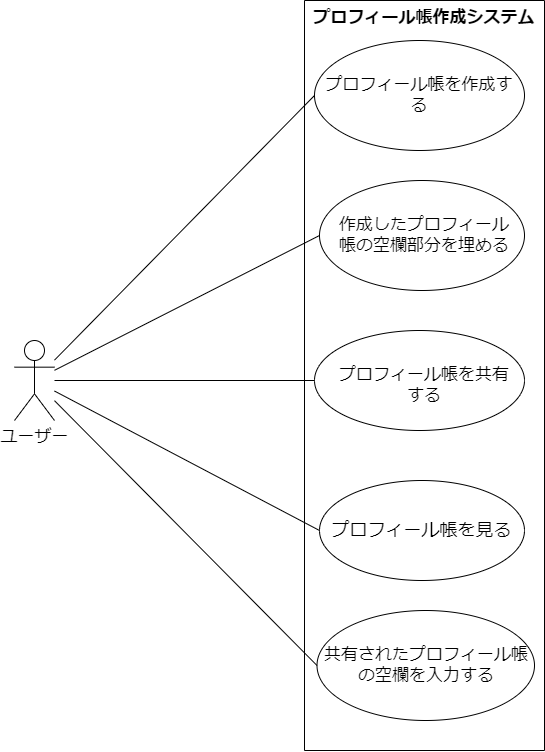

The diagram above was exported from draw.io. Its source (the exported page's mxGraphModel, read from the mxfile embedded in the PNG):
<mxGraphModel dx="1787" dy="835" grid="1" gridSize="10" guides="1" tooltips="1" connect="1" arrows="1" fold="1" page="1" pageScale="1" pageWidth="827" pageHeight="1169" math="0" shadow="0">
  <root>
    <mxCell id="0" />
    <mxCell id="1" parent="0" />
    <mxCell id="2" value="&lt;font style=&quot;font-size: 17px;&quot;&gt;ユーザー&lt;/font&gt;" style="shape=umlActor;verticalLabelPosition=bottom;verticalAlign=top;html=1;outlineConnect=0;" parent="1" vertex="1">
      <mxGeometry x="50" y="360" width="40" height="80" as="geometry" />
    </mxCell>
    <mxCell id="3" value="" style="ellipse;whiteSpace=wrap;html=1;" parent="1" vertex="1">
      <mxGeometry x="350" y="60" width="210" height="110" as="geometry" />
    </mxCell>
    <mxCell id="5" style="edgeStyle=none;html=1;exitX=1;exitY=1;exitDx=0;exitDy=0;" parent="1" source="4" target="3" edge="1">
      <mxGeometry relative="1" as="geometry" />
    </mxCell>
    <mxCell id="4" value="プロフィール帳を作成する" style="text;html=1;strokeColor=none;fillColor=none;align=center;verticalAlign=middle;whiteSpace=wrap;rounded=0;fontSize=17;" parent="1" vertex="1">
      <mxGeometry x="360" y="90" width="190" height="50" as="geometry" />
    </mxCell>
    <mxCell id="7" value="" style="ellipse;whiteSpace=wrap;html=1;" parent="1" vertex="1">
      <mxGeometry x="355" y="200" width="205" height="110" as="geometry" />
    </mxCell>
    <mxCell id="9" value="" style="ellipse;whiteSpace=wrap;html=1;" parent="1" vertex="1">
      <mxGeometry x="350" y="350" width="210" height="100" as="geometry" />
    </mxCell>
    <mxCell id="10" value="プロフィール帳を共有する" style="text;html=1;strokeColor=none;fillColor=none;align=center;verticalAlign=middle;whiteSpace=wrap;rounded=0;fontSize=17;" parent="1" vertex="1">
      <mxGeometry x="370" y="390" width="180" height="30" as="geometry" />
    </mxCell>
    <mxCell id="11" value="&lt;span style=&quot;font-size: 18px;&quot;&gt;プロフィール帳を見る&lt;/span&gt;" style="ellipse;whiteSpace=wrap;html=1;" parent="1" vertex="1">
      <mxGeometry x="355" y="500" width="205" height="100" as="geometry" />
    </mxCell>
    <mxCell id="12" value="&lt;font style=&quot;font-size: 17px;&quot;&gt;共有されたプロフィール帳の空欄を入力する&lt;/font&gt;" style="ellipse;whiteSpace=wrap;html=1;" parent="1" vertex="1">
      <mxGeometry x="352.5" y="630" width="217.5" height="110" as="geometry" />
    </mxCell>
    <mxCell id="14" value="作成したプロフィール帳の空欄部分を埋める" style="text;html=1;strokeColor=none;fillColor=none;align=center;verticalAlign=middle;whiteSpace=wrap;rounded=0;fontSize=17;" parent="1" vertex="1">
      <mxGeometry x="370" y="240" width="180" height="30" as="geometry" />
    </mxCell>
    <mxCell id="19" value="" style="endArrow=none;html=1;fontSize=17;entryX=0;entryY=0.5;entryDx=0;entryDy=0;" parent="1" source="2" target="3" edge="1">
      <mxGeometry width="50" height="50" relative="1" as="geometry">
        <mxPoint x="200" y="115" as="sourcePoint" />
        <mxPoint x="340" y="110" as="targetPoint" />
        <Array as="points" />
      </mxGeometry>
    </mxCell>
    <mxCell id="21" value="" style="endArrow=none;html=1;fontSize=17;entryX=0;entryY=0.5;entryDx=0;entryDy=0;" parent="1" source="2" target="7" edge="1">
      <mxGeometry width="50" height="50" relative="1" as="geometry">
        <mxPoint x="380" y="510" as="sourcePoint" />
        <mxPoint x="430" y="460" as="targetPoint" />
        <Array as="points" />
      </mxGeometry>
    </mxCell>
    <mxCell id="22" value="" style="endArrow=none;html=1;fontSize=17;exitX=0;exitY=0.5;exitDx=0;exitDy=0;" parent="1" source="9" target="2" edge="1">
      <mxGeometry width="50" height="50" relative="1" as="geometry">
        <mxPoint x="160" y="330" as="sourcePoint" />
        <mxPoint x="210" y="280" as="targetPoint" />
      </mxGeometry>
    </mxCell>
    <mxCell id="23" value="" style="endArrow=none;html=1;fontSize=17;exitX=0;exitY=0.5;exitDx=0;exitDy=0;" parent="1" source="11" target="2" edge="1">
      <mxGeometry width="50" height="50" relative="1" as="geometry">
        <mxPoint x="140" y="330" as="sourcePoint" />
        <mxPoint x="190" y="280" as="targetPoint" />
      </mxGeometry>
    </mxCell>
    <mxCell id="24" value="" style="endArrow=none;html=1;fontSize=17;exitX=0;exitY=0.5;exitDx=0;exitDy=0;" parent="1" source="12" target="2" edge="1">
      <mxGeometry width="50" height="50" relative="1" as="geometry">
        <mxPoint x="130" y="460" as="sourcePoint" />
        <mxPoint x="180" y="410" as="targetPoint" />
      </mxGeometry>
    </mxCell>
    <mxCell id="25" value="プロフィール帳作成システム" style="swimlane;startSize=0;fontSize=17;verticalAlign=top;" parent="1" vertex="1">
      <mxGeometry x="340" y="20" width="240" height="750" as="geometry" />
    </mxCell>
  </root>
</mxGraphModel>